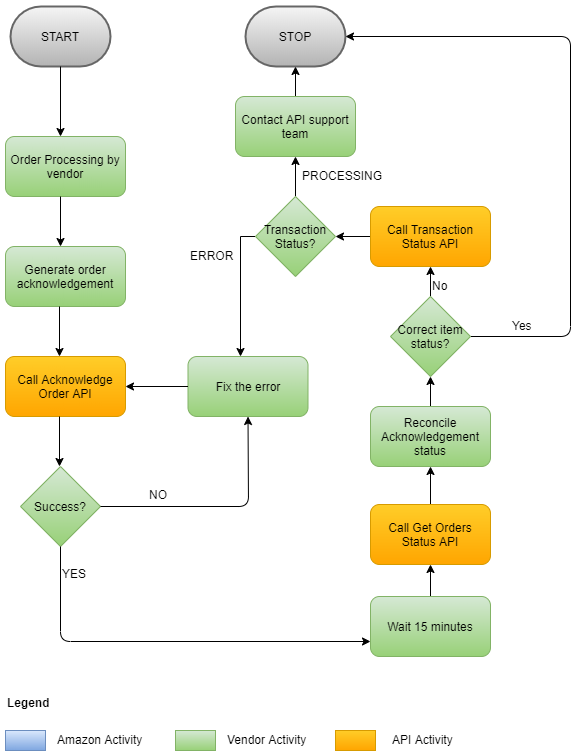

The diagram above was exported from draw.io. Its source (the exported page's mxGraphModel, read from the mxfile embedded in the PNG):
<mxGraphModel dx="768" dy="482" grid="1" gridSize="10" guides="1" tooltips="1" connect="1" arrows="1" fold="1" page="1" pageScale="1" pageWidth="850" pageHeight="1100" math="0" shadow="0">
  <root>
    <mxCell id="0" />
    <mxCell id="1" parent="0" />
    <mxCell id="gST5GzerD4Aj1xmcqH8E-1" value="START" style="strokeWidth=2;html=1;shape=mxgraph.flowchart.terminator;whiteSpace=wrap;gradientColor=#b3b3b3;fillColor=#f5f5f5;strokeColor=#666666;" parent="1" vertex="1">
      <mxGeometry x="160" y="20" width="100" height="60" as="geometry" />
    </mxCell>
    <mxCell id="gST5GzerD4Aj1xmcqH8E-2" value="&lt;span style=&quot;white-space: normal&quot;&gt;Order Processing by vendor&lt;/span&gt;" style="rounded=1;whiteSpace=wrap;html=1;fillColor=#d5e8d4;strokeColor=#82b366;gradientColor=#97d077;" parent="1" vertex="1">
      <mxGeometry x="155" y="150" width="120" height="60" as="geometry" />
    </mxCell>
    <mxCell id="gST5GzerD4Aj1xmcqH8E-3" value="&lt;span style=&quot;white-space: normal&quot;&gt;Generate order acknowledgement&lt;/span&gt;" style="rounded=1;whiteSpace=wrap;html=1;fillColor=#d5e8d4;strokeColor=#82b366;gradientColor=#97d077;" parent="1" vertex="1">
      <mxGeometry x="155" y="260" width="120" height="60" as="geometry" />
    </mxCell>
    <mxCell id="gST5GzerD4Aj1xmcqH8E-4" value="&lt;span style=&quot;white-space: normal&quot;&gt;Call Acknowledge Order API&lt;/span&gt;" style="rounded=1;whiteSpace=wrap;html=1;fillColor=#ffcd28;strokeColor=#d79b00;gradientColor=#ffa500;" parent="1" vertex="1">
      <mxGeometry x="155" y="370" width="120" height="60" as="geometry" />
    </mxCell>
    <mxCell id="gST5GzerD4Aj1xmcqH8E-5" value="Success?" style="rhombus;whiteSpace=wrap;html=1;gradientColor=#97d077;fillColor=#d5e8d4;strokeColor=#82b366;" parent="1" vertex="1">
      <mxGeometry x="170" y="480" width="80" height="80" as="geometry" />
    </mxCell>
    <mxCell id="gST5GzerD4Aj1xmcqH8E-6" value="&lt;span style=&quot;white-space: normal&quot;&gt;Fix the error&lt;/span&gt;" style="rounded=1;whiteSpace=wrap;html=1;fillColor=#d5e8d4;strokeColor=#82b366;gradientColor=#97d077;" parent="1" vertex="1">
      <mxGeometry x="337.5" y="370" width="120" height="60" as="geometry" />
    </mxCell>
    <mxCell id="gST5GzerD4Aj1xmcqH8E-7" value="STOP" style="strokeWidth=2;html=1;shape=mxgraph.flowchart.terminator;whiteSpace=wrap;gradientColor=#b3b3b3;fillColor=#f5f5f5;strokeColor=#666666;" parent="1" vertex="1">
      <mxGeometry x="395" y="20" width="100" height="60" as="geometry" />
    </mxCell>
    <mxCell id="gST5GzerD4Aj1xmcqH8E-8" value="" style="rounded=0;whiteSpace=wrap;html=1;gradientColor=#7ea6e0;fillColor=#dae8fc;strokeColor=#6c8ebf;" parent="1" vertex="1">
      <mxGeometry x="155" y="744" width="40" height="20" as="geometry" />
    </mxCell>
    <mxCell id="gST5GzerD4Aj1xmcqH8E-9" value="Amazon Activity" style="text;html=1;resizable=0;points=[];autosize=1;align=left;verticalAlign=top;spacingTop=-4;" parent="1" vertex="1">
      <mxGeometry x="205" y="744" width="100" height="20" as="geometry" />
    </mxCell>
    <mxCell id="gST5GzerD4Aj1xmcqH8E-10" value="" style="rounded=0;whiteSpace=wrap;html=1;fillColor=#d5e8d4;strokeColor=#82b366;gradientColor=#97d077;" parent="1" vertex="1">
      <mxGeometry x="325" y="744" width="40" height="20" as="geometry" />
    </mxCell>
    <mxCell id="gST5GzerD4Aj1xmcqH8E-11" value="Vendor Activity" style="text;html=1;resizable=0;points=[];autosize=1;align=left;verticalAlign=top;spacingTop=-4;" parent="1" vertex="1">
      <mxGeometry x="375" y="744" width="90" height="20" as="geometry" />
    </mxCell>
    <mxCell id="gST5GzerD4Aj1xmcqH8E-12" value="" style="rounded=0;whiteSpace=wrap;html=1;fillColor=#ffcd28;strokeColor=#d79b00;gradientColor=#ffa500;" parent="1" vertex="1">
      <mxGeometry x="485" y="744" width="40" height="20" as="geometry" />
    </mxCell>
    <mxCell id="gST5GzerD4Aj1xmcqH8E-13" value="API Activity" style="text;html=1;resizable=0;points=[];autosize=1;align=left;verticalAlign=top;spacingTop=-4;" parent="1" vertex="1">
      <mxGeometry x="540" y="744" width="80" height="20" as="geometry" />
    </mxCell>
    <mxCell id="gST5GzerD4Aj1xmcqH8E-14" value="&lt;b&gt;Legend&lt;/b&gt;" style="text;html=1;resizable=0;points=[];autosize=1;align=left;verticalAlign=top;spacingTop=-4;" parent="1" vertex="1">
      <mxGeometry x="155" y="707" width="60" height="20" as="geometry" />
    </mxCell>
    <mxCell id="gST5GzerD4Aj1xmcqH8E-15" value="" style="endArrow=classic;html=1;" parent="1" source="gST5GzerD4Aj1xmcqH8E-1" edge="1">
      <mxGeometry width="50" height="50" relative="1" as="geometry">
        <mxPoint x="210" y="150" as="sourcePoint" />
        <mxPoint x="210" y="150" as="targetPoint" />
      </mxGeometry>
    </mxCell>
    <mxCell id="gST5GzerD4Aj1xmcqH8E-16" value="" style="endArrow=classic;html=1;" parent="1" edge="1">
      <mxGeometry width="50" height="50" relative="1" as="geometry">
        <mxPoint x="210" y="210" as="sourcePoint" />
        <mxPoint x="210" y="260" as="targetPoint" />
      </mxGeometry>
    </mxCell>
    <mxCell id="gST5GzerD4Aj1xmcqH8E-17" value="" style="endArrow=classic;html=1;" parent="1" edge="1">
      <mxGeometry width="50" height="50" relative="1" as="geometry">
        <mxPoint x="209" y="320" as="sourcePoint" />
        <mxPoint x="209" y="370" as="targetPoint" />
      </mxGeometry>
    </mxCell>
    <mxCell id="gST5GzerD4Aj1xmcqH8E-18" value="" style="endArrow=classic;html=1;" parent="1" edge="1">
      <mxGeometry width="50" height="50" relative="1" as="geometry">
        <mxPoint x="209" y="430" as="sourcePoint" />
        <mxPoint x="209" y="480" as="targetPoint" />
      </mxGeometry>
    </mxCell>
    <mxCell id="gST5GzerD4Aj1xmcqH8E-19" value="" style="endArrow=classic;html=1;entryX=0;entryY=0.75;entryDx=0;entryDy=0;" parent="1" target="gST5GzerD4Aj1xmcqH8E-25" edge="1">
      <mxGeometry width="50" height="50" relative="1" as="geometry">
        <mxPoint x="210" y="560" as="sourcePoint" />
        <mxPoint x="510" y="610" as="targetPoint" />
        <Array as="points">
          <mxPoint x="210" y="655" />
        </Array>
      </mxGeometry>
    </mxCell>
    <mxCell id="gST5GzerD4Aj1xmcqH8E-20" value="" style="endArrow=classic;html=1;exitX=1;exitY=0.5;exitDx=0;exitDy=0;entryX=0.5;entryY=1;entryDx=0;entryDy=0;" parent="1" source="gST5GzerD4Aj1xmcqH8E-5" target="gST5GzerD4Aj1xmcqH8E-6" edge="1">
      <mxGeometry width="50" height="50" relative="1" as="geometry">
        <mxPoint x="330" y="550" as="sourcePoint" />
        <mxPoint x="380" y="500" as="targetPoint" />
        <Array as="points">
          <mxPoint x="398" y="520" />
        </Array>
      </mxGeometry>
    </mxCell>
    <mxCell id="gST5GzerD4Aj1xmcqH8E-21" value="" style="endArrow=classic;html=1;exitX=0;exitY=0.5;exitDx=0;exitDy=0;entryX=1;entryY=0.5;entryDx=0;entryDy=0;" parent="1" source="gST5GzerD4Aj1xmcqH8E-6" target="gST5GzerD4Aj1xmcqH8E-4" edge="1">
      <mxGeometry width="50" height="50" relative="1" as="geometry">
        <mxPoint x="299.5" y="370" as="sourcePoint" />
        <mxPoint x="299.5" y="420" as="targetPoint" />
      </mxGeometry>
    </mxCell>
    <mxCell id="gST5GzerD4Aj1xmcqH8E-22" value="YES" style="text;html=1;resizable=0;points=[];autosize=1;align=left;verticalAlign=top;spacingTop=-4;" parent="1" vertex="1">
      <mxGeometry x="210" y="578" width="40" height="20" as="geometry" />
    </mxCell>
    <mxCell id="gST5GzerD4Aj1xmcqH8E-23" value="NO" style="text;html=1;resizable=0;points=[];autosize=1;align=left;verticalAlign=top;spacingTop=-4;" parent="1" vertex="1">
      <mxGeometry x="297" y="499" width="30" height="20" as="geometry" />
    </mxCell>
    <mxCell id="gST5GzerD4Aj1xmcqH8E-24" value="" style="edgeStyle=orthogonalEdgeStyle;rounded=0;orthogonalLoop=1;jettySize=auto;html=1;entryX=0.5;entryY=1;entryDx=0;entryDy=0;" parent="1" source="gST5GzerD4Aj1xmcqH8E-25" target="UcIGS2VG7zOk8elP4lav-12" edge="1">
      <mxGeometry relative="1" as="geometry">
        <mxPoint x="580" y="520" as="targetPoint" />
      </mxGeometry>
    </mxCell>
    <mxCell id="gST5GzerD4Aj1xmcqH8E-25" value="&lt;span style=&quot;white-space: normal&quot;&gt;Wait 15 minutes&lt;/span&gt;" style="rounded=1;whiteSpace=wrap;html=1;fillColor=#d5e8d4;strokeColor=#82b366;gradientColor=#97d077;" parent="1" vertex="1">
      <mxGeometry x="520" y="610" width="120" height="60" as="geometry" />
    </mxCell>
    <mxCell id="gST5GzerD4Aj1xmcqH8E-26" style="edgeStyle=orthogonalEdgeStyle;rounded=0;orthogonalLoop=1;jettySize=auto;html=1;entryX=1;entryY=0.5;entryDx=0;entryDy=0;exitX=0;exitY=0.5;exitDx=0;exitDy=0;" parent="1" source="gST5GzerD4Aj1xmcqH8E-27" target="gST5GzerD4Aj1xmcqH8E-31" edge="1">
      <mxGeometry relative="1" as="geometry">
        <mxPoint x="580" y="110" as="targetPoint" />
      </mxGeometry>
    </mxCell>
    <mxCell id="gST5GzerD4Aj1xmcqH8E-27" value="&lt;span style=&quot;white-space: normal&quot;&gt;Call Transaction Status API&lt;/span&gt;" style="rounded=1;whiteSpace=wrap;html=1;fillColor=#ffcd28;strokeColor=#d79b00;gradientColor=#ffa500;" parent="1" vertex="1">
      <mxGeometry x="520" y="220" width="120" height="60" as="geometry" />
    </mxCell>
    <mxCell id="gST5GzerD4Aj1xmcqH8E-29" style="edgeStyle=orthogonalEdgeStyle;rounded=0;orthogonalLoop=1;jettySize=auto;html=1;entryX=0.5;entryY=1;entryDx=0;entryDy=0;" parent="1" source="gST5GzerD4Aj1xmcqH8E-31" target="UcIGS2VG7zOk8elP4lav-21" edge="1">
      <mxGeometry relative="1" as="geometry" />
    </mxCell>
    <mxCell id="gST5GzerD4Aj1xmcqH8E-30" style="edgeStyle=orthogonalEdgeStyle;rounded=0;orthogonalLoop=1;jettySize=auto;html=1;exitX=0;exitY=0.5;exitDx=0;exitDy=0;" parent="1" source="gST5GzerD4Aj1xmcqH8E-31" edge="1">
      <mxGeometry relative="1" as="geometry">
        <mxPoint x="390" y="370" as="targetPoint" />
        <Array as="points">
          <mxPoint x="390" y="250" />
        </Array>
      </mxGeometry>
    </mxCell>
    <mxCell id="gST5GzerD4Aj1xmcqH8E-31" value="Transaction Status?" style="rhombus;whiteSpace=wrap;html=1;gradientColor=#97d077;fillColor=#d5e8d4;strokeColor=#82b366;" parent="1" vertex="1">
      <mxGeometry x="405" y="210" width="80" height="80" as="geometry" />
    </mxCell>
    <mxCell id="gST5GzerD4Aj1xmcqH8E-32" value="ERROR" style="text;html=1;resizable=0;points=[];autosize=1;align=left;verticalAlign=top;spacingTop=-4;" parent="1" vertex="1">
      <mxGeometry x="337.5" y="260" width="60" height="20" as="geometry" />
    </mxCell>
    <mxCell id="gST5GzerD4Aj1xmcqH8E-33" value="PROCESSING" style="text;html=1;resizable=0;points=[];autosize=1;align=left;verticalAlign=top;spacingTop=-4;" parent="1" vertex="1">
      <mxGeometry x="450" y="180" width="100" height="20" as="geometry" />
    </mxCell>
    <mxCell id="UcIGS2VG7zOk8elP4lav-11" style="edgeStyle=orthogonalEdgeStyle;rounded=0;orthogonalLoop=1;jettySize=auto;html=1;entryX=0.5;entryY=1;entryDx=0;entryDy=0;" edge="1" parent="1" source="UcIGS2VG7zOk8elP4lav-1" target="UcIGS2VG7zOk8elP4lav-8">
      <mxGeometry relative="1" as="geometry" />
    </mxCell>
    <mxCell id="UcIGS2VG7zOk8elP4lav-1" value="&lt;span style=&quot;white-space: normal&quot;&gt;Reconcile Acknowledgement status&lt;/span&gt;" style="rounded=1;whiteSpace=wrap;html=1;fillColor=#d5e8d4;strokeColor=#82b366;gradientColor=#97d077;" vertex="1" parent="1">
      <mxGeometry x="520" y="420" width="120" height="60" as="geometry" />
    </mxCell>
    <mxCell id="UcIGS2VG7zOk8elP4lav-3" value="" style="endArrow=classic;html=1;exitX=1;exitY=0.5;exitDx=0;exitDy=0;rounded=1;entryX=1;entryY=0.5;entryDx=0;entryDy=0;entryPerimeter=0;" edge="1" parent="1" source="UcIGS2VG7zOk8elP4lav-8" target="gST5GzerD4Aj1xmcqH8E-7">
      <mxGeometry width="50" height="50" relative="1" as="geometry">
        <mxPoint x="780" y="570" as="sourcePoint" />
        <mxPoint x="790" y="130" as="targetPoint" />
        <Array as="points">
          <mxPoint x="720" y="350" />
          <mxPoint x="720" y="50" />
        </Array>
      </mxGeometry>
    </mxCell>
    <mxCell id="UcIGS2VG7zOk8elP4lav-6" value="No&lt;br&gt;" style="text;html=1;resizable=0;points=[];autosize=1;align=left;verticalAlign=top;spacingTop=-4;" vertex="1" parent="1">
      <mxGeometry x="580" y="290" width="30" height="20" as="geometry" />
    </mxCell>
    <mxCell id="UcIGS2VG7zOk8elP4lav-17" style="edgeStyle=orthogonalEdgeStyle;rounded=0;orthogonalLoop=1;jettySize=auto;html=1;entryX=0.5;entryY=1;entryDx=0;entryDy=0;" edge="1" parent="1" source="UcIGS2VG7zOk8elP4lav-8" target="gST5GzerD4Aj1xmcqH8E-27">
      <mxGeometry relative="1" as="geometry" />
    </mxCell>
    <mxCell id="UcIGS2VG7zOk8elP4lav-8" value="Correct item status?" style="rhombus;whiteSpace=wrap;html=1;gradientColor=#97d077;fillColor=#d5e8d4;strokeColor=#82b366;" vertex="1" parent="1">
      <mxGeometry x="540" y="310" width="80" height="80" as="geometry" />
    </mxCell>
    <mxCell id="UcIGS2VG7zOk8elP4lav-18" value="" style="edgeStyle=orthogonalEdgeStyle;rounded=0;orthogonalLoop=1;jettySize=auto;html=1;" edge="1" parent="1" source="UcIGS2VG7zOk8elP4lav-12" target="UcIGS2VG7zOk8elP4lav-1">
      <mxGeometry relative="1" as="geometry" />
    </mxCell>
    <mxCell id="UcIGS2VG7zOk8elP4lav-12" value="&lt;span style=&quot;white-space: normal&quot;&gt;Call Get Orders Status API&lt;/span&gt;" style="rounded=1;whiteSpace=wrap;html=1;fillColor=#ffcd28;strokeColor=#d79b00;gradientColor=#ffa500;" vertex="1" parent="1">
      <mxGeometry x="520" y="518" width="120" height="60" as="geometry" />
    </mxCell>
    <mxCell id="UcIGS2VG7zOk8elP4lav-16" value="Yes" style="text;html=1;resizable=0;points=[];autosize=1;align=left;verticalAlign=top;spacingTop=-4;" vertex="1" parent="1">
      <mxGeometry x="660" y="330" width="30" height="20" as="geometry" />
    </mxCell>
    <mxCell id="UcIGS2VG7zOk8elP4lav-23" value="" style="edgeStyle=orthogonalEdgeStyle;rounded=0;orthogonalLoop=1;jettySize=auto;html=1;" edge="1" parent="1" source="UcIGS2VG7zOk8elP4lav-21" target="gST5GzerD4Aj1xmcqH8E-7">
      <mxGeometry relative="1" as="geometry" />
    </mxCell>
    <mxCell id="UcIGS2VG7zOk8elP4lav-21" value="Contact API support team" style="rounded=1;whiteSpace=wrap;html=1;fillColor=#d5e8d4;strokeColor=#82b366;gradientColor=#97d077;" vertex="1" parent="1">
      <mxGeometry x="385" y="110" width="120" height="60" as="geometry" />
    </mxCell>
  </root>
</mxGraphModel>